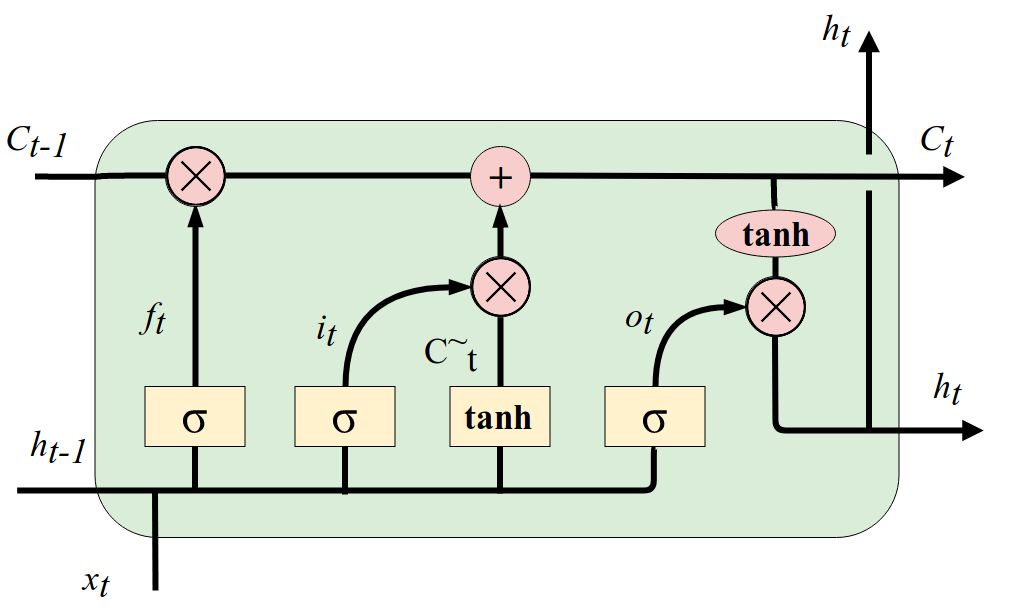

The diagram above was exported from draw.io. Its source (the exported page's mxGraphModel, read from the mxfile embedded in the PNG):
<mxGraphModel dx="3068" dy="5" grid="1" gridSize="10" guides="1" tooltips="1" connect="1" arrows="1" fold="1" page="1" pageScale="1" pageWidth="1100" pageHeight="850" math="0" shadow="0">
  <root>
    <mxCell id="0" />
    <mxCell id="1" parent="0" />
    <mxCell id="NdrtF92lDqJA3uMCNeqg-1" value="" style="rounded=1;whiteSpace=wrap;html=1;fillColor=#DAEDD9;strokeColor=#000000;perimeterSpacing=0;" vertex="1" parent="1">
      <mxGeometry x="-958.5" y="1020" width="804" height="417" as="geometry" />
    </mxCell>
    <mxCell id="NdrtF92lDqJA3uMCNeqg-18" style="edgeStyle=orthogonalEdgeStyle;rounded=0;orthogonalLoop=1;jettySize=auto;html=1;entryX=0.5;entryY=1;entryDx=0;entryDy=0;endArrow=blockThin;endFill=1;strokeWidth=6;" edge="1" parent="1" source="NdrtF92lDqJA3uMCNeqg-4" target="NdrtF92lDqJA3uMCNeqg-5">
      <mxGeometry relative="1" as="geometry" />
    </mxCell>
    <mxCell id="NdrtF92lDqJA3uMCNeqg-39" style="edgeStyle=orthogonalEdgeStyle;rounded=1;orthogonalLoop=1;jettySize=auto;html=1;endArrow=none;endFill=0;strokeWidth=6;" edge="1" parent="1">
      <mxGeometry relative="1" as="geometry">
        <mxPoint x="-858.5" y="1388.9999999999998" as="targetPoint" />
        <mxPoint x="-858.5" y="1346" as="sourcePoint" />
      </mxGeometry>
    </mxCell>
    <mxCell id="NdrtF92lDqJA3uMCNeqg-4" value="" style="rounded=0;whiteSpace=wrap;html=1;fillColor=#FFF2CC;strokeColor=#000000;" vertex="1" parent="1">
      <mxGeometry x="-908.5" y="1286" width="100" height="60" as="geometry" />
    </mxCell>
    <mxCell id="NdrtF92lDqJA3uMCNeqg-23" style="edgeStyle=orthogonalEdgeStyle;curved=1;rounded=1;orthogonalLoop=1;jettySize=auto;html=1;exitX=1;exitY=0.5;exitDx=0;exitDy=0;entryX=0;entryY=0.5;entryDx=0;entryDy=0;endArrow=none;endFill=0;strokeWidth=6;" edge="1" parent="1" source="NdrtF92lDqJA3uMCNeqg-5" target="NdrtF92lDqJA3uMCNeqg-8">
      <mxGeometry relative="1" as="geometry" />
    </mxCell>
    <mxCell id="NdrtF92lDqJA3uMCNeqg-25" style="edgeStyle=orthogonalEdgeStyle;curved=1;rounded=1;orthogonalLoop=1;jettySize=auto;html=1;exitX=0;exitY=0.5;exitDx=0;exitDy=0;endArrow=none;endFill=0;strokeWidth=6;" edge="1" parent="1" source="NdrtF92lDqJA3uMCNeqg-5">
      <mxGeometry relative="1" as="geometry">
        <mxPoint x="-1018.5" y="1076" as="targetPoint" />
      </mxGeometry>
    </mxCell>
    <mxCell id="NdrtF92lDqJA3uMCNeqg-5" value="" style="ellipse;whiteSpace=wrap;html=1;aspect=fixed;rounded=1;fillColor=#f8cecc;strokeColor=#000000;" vertex="1" parent="1">
      <mxGeometry x="-888.5" y="1045.5" width="60" height="60" as="geometry" />
    </mxCell>
    <mxCell id="NdrtF92lDqJA3uMCNeqg-21" style="rounded=1;orthogonalLoop=1;jettySize=auto;html=1;exitX=0.5;exitY=0;exitDx=0;exitDy=0;entryX=0;entryY=0.5;entryDx=0;entryDy=0;endArrow=blockThin;endFill=1;strokeWidth=6;edgeStyle=orthogonalEdgeStyle;curved=1;" edge="1" parent="1" source="NdrtF92lDqJA3uMCNeqg-6" target="NdrtF92lDqJA3uMCNeqg-9">
      <mxGeometry relative="1" as="geometry" />
    </mxCell>
    <mxCell id="NdrtF92lDqJA3uMCNeqg-40" style="edgeStyle=orthogonalEdgeStyle;rounded=1;orthogonalLoop=1;jettySize=auto;html=1;endArrow=none;endFill=0;strokeWidth=6;" edge="1" parent="1">
      <mxGeometry relative="1" as="geometry">
        <mxPoint x="-708.5" y="1393.9999999999998" as="targetPoint" />
        <mxPoint x="-708.5" y="1344" as="sourcePoint" />
      </mxGeometry>
    </mxCell>
    <mxCell id="NdrtF92lDqJA3uMCNeqg-6" value="" style="rounded=0;whiteSpace=wrap;html=1;fillColor=#FFF2CC;strokeColor=#000000;" vertex="1" parent="1">
      <mxGeometry x="-758.5" y="1286" width="100" height="60" as="geometry" />
    </mxCell>
    <mxCell id="NdrtF92lDqJA3uMCNeqg-19" style="edgeStyle=orthogonalEdgeStyle;rounded=0;orthogonalLoop=1;jettySize=auto;html=1;entryX=0.5;entryY=1;entryDx=0;entryDy=0;endArrow=none;endFill=0;strokeWidth=6;" edge="1" parent="1" source="NdrtF92lDqJA3uMCNeqg-7" target="NdrtF92lDqJA3uMCNeqg-9">
      <mxGeometry relative="1" as="geometry" />
    </mxCell>
    <mxCell id="NdrtF92lDqJA3uMCNeqg-41" style="edgeStyle=orthogonalEdgeStyle;rounded=1;orthogonalLoop=1;jettySize=auto;html=1;endArrow=none;endFill=0;strokeWidth=6;" edge="1" parent="1">
      <mxGeometry relative="1" as="geometry">
        <mxPoint x="-553.5" y="1393" as="targetPoint" />
        <mxPoint x="-553.5" y="1343" as="sourcePoint" />
      </mxGeometry>
    </mxCell>
    <mxCell id="NdrtF92lDqJA3uMCNeqg-7" value="" style="rounded=0;whiteSpace=wrap;html=1;fillColor=#FFF2CC;strokeColor=#000000;" vertex="1" parent="1">
      <mxGeometry x="-603.5" y="1286" width="100" height="60" as="geometry" />
    </mxCell>
    <mxCell id="NdrtF92lDqJA3uMCNeqg-27" style="edgeStyle=orthogonalEdgeStyle;curved=1;rounded=1;orthogonalLoop=1;jettySize=auto;html=1;exitX=1;exitY=0.5;exitDx=0;exitDy=0;endArrow=block;endFill=1;strokeWidth=6;" edge="1" parent="1" source="NdrtF92lDqJA3uMCNeqg-8">
      <mxGeometry relative="1" as="geometry">
        <mxPoint x="-88.5" y="1076.3333333333335" as="targetPoint" />
      </mxGeometry>
    </mxCell>
    <mxCell id="NdrtF92lDqJA3uMCNeqg-8" value="" style="ellipse;whiteSpace=wrap;html=1;aspect=fixed;rounded=1;fillColor=#f8cecc;strokeColor=#000000;" vertex="1" parent="1">
      <mxGeometry x="-583.5" y="1045.5" width="60" height="60" as="geometry" />
    </mxCell>
    <mxCell id="NdrtF92lDqJA3uMCNeqg-20" style="edgeStyle=orthogonalEdgeStyle;rounded=0;orthogonalLoop=1;jettySize=auto;html=1;exitX=0.5;exitY=0;exitDx=0;exitDy=0;endArrow=blockThin;endFill=1;strokeWidth=6;" edge="1" parent="1" source="NdrtF92lDqJA3uMCNeqg-9" target="NdrtF92lDqJA3uMCNeqg-8">
      <mxGeometry relative="1" as="geometry" />
    </mxCell>
    <mxCell id="NdrtF92lDqJA3uMCNeqg-9" value="" style="ellipse;whiteSpace=wrap;html=1;aspect=fixed;rounded=1;fillColor=#f8cecc;strokeColor=#000000;" vertex="1" parent="1">
      <mxGeometry x="-583.5" y="1156" width="60" height="60" as="geometry" />
    </mxCell>
    <mxCell id="NdrtF92lDqJA3uMCNeqg-32" style="edgeStyle=orthogonalEdgeStyle;curved=1;rounded=1;orthogonalLoop=1;jettySize=auto;html=1;exitX=0.5;exitY=0;exitDx=0;exitDy=0;endArrow=none;endFill=0;strokeWidth=6;" edge="1" parent="1" source="NdrtF92lDqJA3uMCNeqg-12">
      <mxGeometry relative="1" as="geometry">
        <mxPoint x="-278.97058823529414" y="1076.4705882352941" as="targetPoint" />
      </mxGeometry>
    </mxCell>
    <mxCell id="NdrtF92lDqJA3uMCNeqg-33" style="edgeStyle=orthogonalEdgeStyle;curved=1;rounded=1;orthogonalLoop=1;jettySize=auto;html=1;exitX=0.5;exitY=1;exitDx=0;exitDy=0;entryX=0.5;entryY=0;entryDx=0;entryDy=0;endArrow=none;endFill=0;strokeWidth=6;" edge="1" parent="1" source="NdrtF92lDqJA3uMCNeqg-12" target="NdrtF92lDqJA3uMCNeqg-16">
      <mxGeometry relative="1" as="geometry" />
    </mxCell>
    <mxCell id="NdrtF92lDqJA3uMCNeqg-12" value="" style="ellipse;whiteSpace=wrap;html=1;rounded=1;strokeColor=#000000;fillColor=#f8cecc;" vertex="1" parent="1">
      <mxGeometry x="-338.5" y="1109" width="120" height="47" as="geometry" />
    </mxCell>
    <mxCell id="NdrtF92lDqJA3uMCNeqg-52" style="edgeStyle=orthogonalEdgeStyle;rounded=1;orthogonalLoop=1;jettySize=auto;html=1;endArrow=block;endFill=1;strokeWidth=6;" edge="1" parent="1" source="NdrtF92lDqJA3uMCNeqg-16">
      <mxGeometry relative="1" as="geometry">
        <mxPoint x="-69" y="1330" as="targetPoint" />
        <Array as="points">
          <mxPoint x="-278.5" y="1330" />
        </Array>
      </mxGeometry>
    </mxCell>
    <mxCell id="NdrtF92lDqJA3uMCNeqg-16" value="" style="ellipse;whiteSpace=wrap;html=1;aspect=fixed;rounded=1;fillColor=#f8cecc;strokeColor=#000000;" vertex="1" parent="1">
      <mxGeometry x="-308.5" y="1176" width="60" height="60" as="geometry" />
    </mxCell>
    <mxCell id="NdrtF92lDqJA3uMCNeqg-26" style="edgeStyle=orthogonalEdgeStyle;curved=1;rounded=1;orthogonalLoop=1;jettySize=auto;html=1;exitX=0.5;exitY=0;exitDx=0;exitDy=0;entryX=0;entryY=0.5;entryDx=0;entryDy=0;endArrow=blockThin;endFill=1;strokeWidth=6;" edge="1" parent="1" source="NdrtF92lDqJA3uMCNeqg-17" target="NdrtF92lDqJA3uMCNeqg-16">
      <mxGeometry relative="1" as="geometry" />
    </mxCell>
    <mxCell id="NdrtF92lDqJA3uMCNeqg-36" style="edgeStyle=orthogonalEdgeStyle;rounded=1;orthogonalLoop=1;jettySize=auto;html=1;exitX=0.5;exitY=1;exitDx=0;exitDy=0;endArrow=none;endFill=0;strokeWidth=6;" edge="1" parent="1" source="NdrtF92lDqJA3uMCNeqg-17">
      <mxGeometry relative="1" as="geometry">
        <mxPoint x="-1037" y="1390" as="targetPoint" />
        <Array as="points">
          <mxPoint x="-399" y="1390" />
        </Array>
      </mxGeometry>
    </mxCell>
    <mxCell id="NdrtF92lDqJA3uMCNeqg-17" value="" style="rounded=0;whiteSpace=wrap;html=1;fillColor=#FFF2CC;strokeColor=#000000;" vertex="1" parent="1">
      <mxGeometry x="-448.5" y="1286" width="100" height="60" as="geometry" />
    </mxCell>
    <mxCell id="NdrtF92lDqJA3uMCNeqg-53" value="" style="endArrow=none;html=1;strokeWidth=6;endFill=0;rounded=1;" edge="1" parent="1">
      <mxGeometry width="50" height="50" relative="1" as="geometry">
        <mxPoint x="-184.5" y="1330" as="sourcePoint" />
        <mxPoint x="-184.5" y="1090" as="targetPoint" />
      </mxGeometry>
    </mxCell>
    <mxCell id="NdrtF92lDqJA3uMCNeqg-56" value="" style="endArrow=none;html=1;strokeWidth=6;" edge="1" parent="1">
      <mxGeometry width="50" height="50" relative="1" as="geometry">
        <mxPoint x="-898" y="1490" as="sourcePoint" />
        <mxPoint x="-898.5" y="1390" as="targetPoint" />
      </mxGeometry>
    </mxCell>
    <mxCell id="NdrtF92lDqJA3uMCNeqg-57" value="&lt;font style=&quot;font-size: 41px&quot;&gt;+&lt;/font&gt;" style="text;html=1;strokeColor=none;fillColor=none;align=center;verticalAlign=middle;whiteSpace=wrap;rounded=0;fontSize=25;fontFamily=Times New Roman;fontStyle=1" vertex="1" parent="1">
      <mxGeometry x="-615" y="1045.5" width="123" height="60" as="geometry" />
    </mxCell>
    <mxCell id="NdrtF92lDqJA3uMCNeqg-59" value="" style="shape=image;html=1;verticalAlign=top;verticalLabelPosition=bottom;labelBackgroundColor=#ffffff;imageAspect=0;aspect=fixed;image=https://cdn2.iconfinder.com/data/icons/ios-tab-bar/25/Cross_Cricle-128.png;rounded=1;strokeColor=#000000;fillColor=#FFF2CC;fontFamily=Times New Roman;fontSize=25;" vertex="1" parent="1">
      <mxGeometry x="-887.5" y="1045.5" width="60" height="60" as="geometry" />
    </mxCell>
    <mxCell id="NdrtF92lDqJA3uMCNeqg-61" value="" style="shape=image;html=1;verticalAlign=top;verticalLabelPosition=bottom;labelBackgroundColor=#ffffff;imageAspect=0;aspect=fixed;image=https://cdn2.iconfinder.com/data/icons/ios-tab-bar/25/Cross_Cricle-128.png;rounded=1;strokeColor=#000000;fillColor=#FFF2CC;fontFamily=Times New Roman;fontSize=25;" vertex="1" parent="1">
      <mxGeometry x="-582.5" y="1157" width="60" height="60" as="geometry" />
    </mxCell>
    <mxCell id="NdrtF92lDqJA3uMCNeqg-62" value="" style="shape=image;html=1;verticalAlign=top;verticalLabelPosition=bottom;labelBackgroundColor=#ffffff;imageAspect=0;aspect=fixed;image=https://cdn2.iconfinder.com/data/icons/ios-tab-bar/25/Cross_Cricle-128.png;rounded=1;strokeColor=#000000;fillColor=#FFF2CC;fontFamily=Times New Roman;fontSize=25;" vertex="1" parent="1">
      <mxGeometry x="-307.5" y="1177" width="60" height="60" as="geometry" />
    </mxCell>
    <mxCell id="NdrtF92lDqJA3uMCNeqg-63" value="&lt;font style=&quot;font-size: 35px&quot;&gt;tanh&lt;/font&gt;" style="text;html=1;strokeColor=none;fillColor=none;align=center;verticalAlign=middle;whiteSpace=wrap;rounded=0;fontSize=25;fontFamily=Times New Roman;fontStyle=1" vertex="1" parent="1">
      <mxGeometry x="-603.5" y="1286" width="95" height="60" as="geometry" />
    </mxCell>
    <mxCell id="NdrtF92lDqJA3uMCNeqg-65" value="" style="shape=image;verticalLabelPosition=bottom;labelBackgroundColor=#ffffff;verticalAlign=top;aspect=fixed;imageAspect=0;image=http://upload.wikimedia.org/wikipedia/commons/a/af/Times_New_Roman_Greek_small_letter_sigma.svg;" vertex="1" parent="1">
      <mxGeometry x="-873.5" y="1286" width="30" height="60" as="geometry" />
    </mxCell>
    <mxCell id="NdrtF92lDqJA3uMCNeqg-69" value="" style="shape=image;verticalLabelPosition=bottom;labelBackgroundColor=#ffffff;verticalAlign=top;aspect=fixed;imageAspect=0;image=http://upload.wikimedia.org/wikipedia/commons/a/af/Times_New_Roman_Greek_small_letter_sigma.svg;" vertex="1" parent="1">
      <mxGeometry x="-723.5" y="1286" width="30" height="60" as="geometry" />
    </mxCell>
    <mxCell id="NdrtF92lDqJA3uMCNeqg-70" value="" style="shape=image;verticalLabelPosition=bottom;labelBackgroundColor=#ffffff;verticalAlign=top;aspect=fixed;imageAspect=0;image=http://upload.wikimedia.org/wikipedia/commons/a/af/Times_New_Roman_Greek_small_letter_sigma.svg;" vertex="1" parent="1">
      <mxGeometry x="-413.5" y="1286" width="30" height="60" as="geometry" />
    </mxCell>
    <mxCell id="NdrtF92lDqJA3uMCNeqg-71" value="&lt;font style=&quot;font-size: 35px&quot;&gt;tanh&lt;/font&gt;" style="text;html=1;strokeColor=none;fillColor=none;align=center;verticalAlign=middle;whiteSpace=wrap;rounded=0;fontSize=25;fontFamily=Times New Roman;fontStyle=1" vertex="1" parent="1">
      <mxGeometry x="-322.5" y="1107.5" width="88" height="50" as="geometry" />
    </mxCell>
    <mxCell id="NdrtF92lDqJA3uMCNeqg-75" value="&lt;font style=&quot;font-size: 36px&quot;&gt;&lt;i style=&quot;font-size: 36px&quot;&gt;h&lt;sub&gt;&lt;span style=&quot;font-size: 36px&quot;&gt;t-1&lt;/span&gt;&lt;/sub&gt;&lt;/i&gt;&lt;/font&gt;" style="text;html=1;strokeColor=none;fillColor=none;align=center;verticalAlign=middle;whiteSpace=wrap;rounded=0;fontSize=36;fontFamily=Times New Roman;fontStyle=0" vertex="1" parent="1">
      <mxGeometry x="-1031.5" y="1316" width="73" height="60" as="geometry" />
    </mxCell>
    <mxCell id="NdrtF92lDqJA3uMCNeqg-78" value="" style="endArrow=block;html=1;strokeWidth=6;endFill=1;" edge="1" parent="1">
      <mxGeometry width="50" height="50" relative="1" as="geometry">
        <mxPoint x="-184.5" y="1054" as="sourcePoint" />
        <mxPoint x="-184.5" y="930" as="targetPoint" />
      </mxGeometry>
    </mxCell>
    <mxCell id="NdrtF92lDqJA3uMCNeqg-79" value="&lt;i style=&quot;font-size: 36px;&quot;&gt;&lt;font style=&quot;font-size: 36px;&quot;&gt;h&lt;sub style=&quot;font-size: 36px;&quot;&gt;t&lt;/sub&gt;&lt;/font&gt;&lt;/i&gt;" style="text;html=1;strokeColor=none;fillColor=none;align=center;verticalAlign=middle;whiteSpace=wrap;rounded=0;fontSize=36;fontFamily=Times New Roman;fontStyle=0" vertex="1" parent="1">
      <mxGeometry x="-280" y="900" width="123" height="60" as="geometry" />
    </mxCell>
    <mxCell id="NdrtF92lDqJA3uMCNeqg-80" value="&lt;i style=&quot;font-size: 36px;&quot;&gt;&lt;font style=&quot;font-size: 36px;&quot;&gt;o&lt;sub style=&quot;font-size: 36px;&quot;&gt;t&lt;/sub&gt;&lt;/font&gt;&lt;/i&gt;" style="text;html=1;strokeColor=none;fillColor=none;align=center;verticalAlign=middle;whiteSpace=wrap;rounded=0;fontSize=36;fontFamily=Times New Roman;fontStyle=0" vertex="1" parent="1">
      <mxGeometry x="-447.5" y="1187" width="64" height="60" as="geometry" />
    </mxCell>
    <mxCell id="NdrtF92lDqJA3uMCNeqg-81" value="&lt;font style=&quot;font-size: 36px;&quot;&gt;&lt;i style=&quot;font-size: 36px;&quot;&gt;C&lt;sub style=&quot;font-size: 36px;&quot;&gt;&lt;span style=&quot;font-size: 36px;&quot;&gt;t-1&lt;/span&gt;&lt;/sub&gt;&lt;/i&gt;&lt;/font&gt;" style="text;html=1;strokeColor=none;fillColor=none;align=center;verticalAlign=middle;whiteSpace=wrap;rounded=0;fontSize=36;fontFamily=Times New Roman;fontStyle=0" vertex="1" parent="1">
      <mxGeometry x="-1053.5" y="1010" width="72" height="60" as="geometry" />
    </mxCell>
    <mxCell id="NdrtF92lDqJA3uMCNeqg-84" value="&lt;font style=&quot;font-size: 36px;&quot;&gt;&lt;i style=&quot;font-size: 36px;&quot;&gt;i&lt;sub style=&quot;font-size: 36px;&quot;&gt;t&lt;/sub&gt;&lt;/i&gt;&lt;/font&gt;" style="text;html=1;strokeColor=none;fillColor=none;align=center;verticalAlign=middle;whiteSpace=wrap;rounded=0;fontSize=36;fontFamily=Times New Roman;fontStyle=0;direction=south;" vertex="1" parent="1">
      <mxGeometry x="-758.5" y="1199.5" width="60" height="58" as="geometry" />
    </mxCell>
    <mxCell id="NdrtF92lDqJA3uMCNeqg-85" value="&lt;div style=&quot;font-size: 36px;&quot; align=&quot;center&quot;&gt;&lt;i style=&quot;font-size: 36px;&quot;&gt;&lt;font style=&quot;font-size: 36px;&quot;&gt;&lt;span style=&quot;font-size: 36px;&quot;&gt;f&lt;/span&gt;&lt;span style=&quot;font-size: 36px;&quot;&gt;&lt;/span&gt;&lt;span style=&quot;font-size: 36px;&quot;&gt;&lt;/span&gt;&lt;span style=&quot;font-size: 36px;&quot;&gt;&lt;sub style=&quot;font-size: 36px;&quot;&gt;t&lt;/sub&gt;&lt;/span&gt;&lt;/font&gt;&lt;/i&gt;&lt;/div&gt;" style="text;html=1;strokeColor=none;fillColor=none;align=center;verticalAlign=middle;whiteSpace=wrap;rounded=0;fontSize=36;fontFamily=Times New Roman;fontStyle=0" vertex="1" parent="1">
      <mxGeometry x="-935.5" y="1187" width="73" height="60" as="geometry" />
    </mxCell>
    <mxCell id="NdrtF92lDqJA3uMCNeqg-86" value="&lt;font style=&quot;font-size: 36px;&quot;&gt;&lt;i style=&quot;font-size: 36px;&quot;&gt;C&lt;sub style=&quot;font-size: 36px;&quot;&gt;t&lt;/sub&gt;&lt;/i&gt;&lt;/font&gt;" style="text;html=1;strokeColor=none;fillColor=none;align=center;verticalAlign=middle;whiteSpace=wrap;rounded=0;fontSize=36;fontFamily=Times New Roman;fontStyle=0" vertex="1" parent="1">
      <mxGeometry x="-154.5" y="1010" width="72" height="60" as="geometry" />
    </mxCell>
    <mxCell id="NdrtF92lDqJA3uMCNeqg-87" value="C&lt;sup style=&quot;font-size: 36px;&quot;&gt;~&lt;/sup&gt;&lt;sub style=&quot;font-size: 36px;&quot;&gt;t&lt;/sub&gt;" style="text;html=1;strokeColor=none;fillColor=none;align=center;verticalAlign=middle;whiteSpace=wrap;rounded=0;fontSize=36;fontFamily=Times New Roman;fontStyle=0" vertex="1" parent="1">
      <mxGeometry x="-637.5" y="1217" width="68" height="60" as="geometry" />
    </mxCell>
    <mxCell id="NdrtF92lDqJA3uMCNeqg-88" value="&lt;i style=&quot;font-size: 36px;&quot;&gt;x&lt;sub style=&quot;font-size: 36px;&quot;&gt;t&lt;/sub&gt;&lt;/i&gt;" style="text;html=1;strokeColor=none;fillColor=none;align=center;verticalAlign=middle;whiteSpace=wrap;rounded=0;fontSize=36;fontFamily=Times New Roman;fontStyle=0" vertex="1" parent="1">
      <mxGeometry x="-995" y="1450" width="73" height="60" as="geometry" />
    </mxCell>
    <mxCell id="NdrtF92lDqJA3uMCNeqg-89" value="&lt;i style=&quot;font-size: 36px;&quot;&gt;&lt;font style=&quot;font-size: 36px;&quot;&gt;h&lt;sub style=&quot;font-size: 36px;&quot;&gt;t&lt;/sub&gt;&lt;/font&gt;&lt;/i&gt;" style="text;html=1;strokeColor=none;fillColor=none;align=center;verticalAlign=middle;whiteSpace=wrap;rounded=0;fontSize=36;fontFamily=Times New Roman;fontStyle=0" vertex="1" parent="1">
      <mxGeometry x="-168.5" y="1257.5" width="123" height="60" as="geometry" />
    </mxCell>
  </root>
</mxGraphModel>